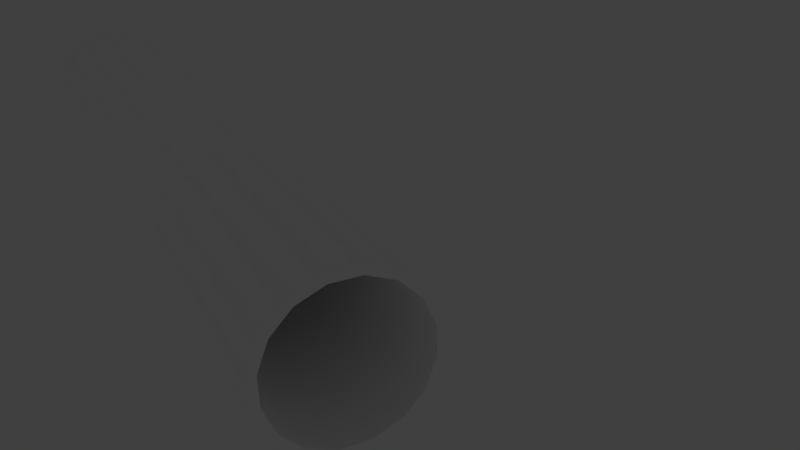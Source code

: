 # Source: big_white_tube.blend  (saved by Blender 2.78.0; exported with 4.5.12 LTS)
import bpy
from mathutils import Matrix  # noqa: F401  (used for matrix-valued properties, if any)

bpy.ops.wm.read_factory_settings(use_empty=True)
scene = bpy.context.scene
scene.name = 'Scene'

# ---- collections
col_collection_1 = bpy.data.collections.new('Collection 1'); scene.collection.children.link(col_collection_1)
col_collection_11 = bpy.data.collections.new('Collection 11'); scene.collection.children.link(col_collection_11)
col_collection_11.hide_render = True
col_collection_11.hide_viewport = True

# ---- materials (node trees are filled in below, after node groups)
mat_tube_text_white = bpy.data.materials.new('tube_text_white')
mat_tube_text_white.alpha_threshold = 0.0
mat_tube_text_white.use_transparent_shadow = False
mat_tube_text_white.preview_render_type = 'CUBE'
mat_tube_text_white.diffuse_color = (1.0, 1.0, 1.0, 1.0)
mat_tube_text_white.roughness = 0.5
mat_tube_text_white.specular_intensity = 0.0

# ---- material node trees

# ---- world
world_world = bpy.data.worlds.new('World'); scene.world = world_world
world_world.color = (0.05088, 0.05088, 0.05088)
world_world.use_sun_shadow = False
world_world.sun_shadow_jitter_overblur = 0.0
world_world.cycles.sampling_method = 'NONE'
world_world.cycles.sample_map_resolution = 256

# ---- cameras
cam_camera = bpy.data.cameras.new('Camera')
cam_camera.clip_end = 100.0
cam_camera.lens = 35.0
cam_camera.sensor_width = 32.0
cam_camera.sensor_height = 18.0
cam_camera.ortho_scale = 7.314
cam_camera.dof.focus_distance = 0.0
cam_camera.dof.aperture_fstop = 128.0

# ---- lights
light_sun_002 = bpy.data.lights.new('Sun.002', 'POINT')
light_sun_002.transmission_factor = 0.0
light_sun_002.energy = 100.0
light_sun_002.shadow_buffer_clip_start = 0.5
light_sun_002.shadow_soft_size = 0.1
light_sun_002.shadow_maximum_resolution = 0.006
light_sun_002.use_absolute_resolution = True
light_sun_002.cycles.use_multiple_importance_sampling = False
light_sun_001 = bpy.data.lights.new('Sun.001', 'POINT')
light_sun_001.transmission_factor = 0.0
light_sun_001.energy = 100.0
light_sun_001.shadow_buffer_clip_start = 0.5
light_sun_001.shadow_soft_size = 0.1
light_sun_001.shadow_maximum_resolution = 0.006
light_sun_001.use_absolute_resolution = True
light_sun_001.cycles.use_multiple_importance_sampling = False
light_sun = bpy.data.lights.new('Sun', 'POINT')
light_sun.transmission_factor = 0.0
light_sun.energy = 100.0
light_sun.shadow_buffer_clip_start = 0.5
light_sun.shadow_soft_size = 0.1
light_sun.shadow_maximum_resolution = 0.006
light_sun.use_absolute_resolution = True
light_sun.cycles.use_multiple_importance_sampling = False
light_lamp = bpy.data.lights.new('Lamp', 'POINT')
light_lamp.transmission_factor = 0.0
light_lamp.cutoff_distance = 30.0
light_lamp.energy = 100.0
light_lamp.shadow_buffer_clip_start = 1.001
light_lamp.shadow_soft_size = 0.1
light_lamp.shadow_maximum_resolution = 0.006
light_lamp.use_absolute_resolution = True
light_lamp.cycles.use_multiple_importance_sampling = False

# ---- meshes
me_cylinder_001 = bpy.data.meshes.new('Cylinder.001')
me_cylinder_001.from_pydata([(-0.9225, 0.3859, -1.0), (-0.9225, 0.3859, 1.0), (-0.7046, 0.7096, -1.0), (-0.7046, 0.7096, 1.0), (-0.3794, 0.9252, -1.0), (-0.3794, 0.9252, 1.0), (0.003522, 1.0, -1.0), (0.003521, 1.0, 1.0), (0.3859, 0.9225, -1.0), (0.3859, 0.9225, 1.0), (0.7096, 0.7046, -1.0), (0.7096, 0.7046, 1.0), (0.9252, 0.3794, -1.0), (0.9252, 0.3794, 1.0), (1.0, -0.003521, -1.0), (1.0, -0.003522, 1.0), (0.9225, -0.3859, -1.0), (0.9225, -0.3859, 1.0), (0.7046, -0.7096, -1.0), (0.7046, -0.7096, 1.0), (0.3794, -0.9252, -1.0), (0.3794, -0.9252, 1.0), (-0.003522, -1.0, -1.0), (-0.003522, -1.0, 1.0), (-0.3859, -0.9225, -1.0), (-0.3859, -0.9225, 1.0), (-0.7096, -0.7046, -1.0), (-0.7096, -0.7046, 1.0), (-0.9252, -0.3794, -1.0), (-0.9252, -0.3794, 1.0), (-1.0, 0.003524, -1.0), (-1.0, 0.003523, 1.0), (-0.8174, 0.3419, -1.0), (-0.8174, 0.3419, 1.0), (-0.6243, 0.6287, -1.0), (-0.6243, 0.6287, 1.0), (-0.3362, 0.8197, -1.0), (-0.3362, 0.8197, 1.0), (0.003119, 0.886, -1.0), (0.003118, 0.886, 1.0), (0.3419, 0.8174, -1.0), (0.3419, 0.8174, 1.0), (0.6287, 0.6243, -1.0), (0.6287, 0.6243, 1.0), (0.8197, 0.3362, -1.0), (0.8197, 0.3362, 1.0), (0.886, -0.003118, -1.0), (0.886, -0.003119, 1.0), (0.8174, -0.3419, -1.0), (0.8174, -0.3419, 1.0), (0.6243, -0.6287, -1.0), (0.6243, -0.6287, 1.0), (0.3362, -0.8197, -1.0), (0.3362, -0.8197, 1.0), (-0.003119, -0.886, -1.0), (-0.003119, -0.886, 1.0), (-0.3419, -0.8174, -1.0), (-0.3419, -0.8174, 1.0), (-0.6287, -0.6243, -1.0), (-0.6287, -0.6243, 1.0), (-0.8197, -0.3362, -1.0), (-0.8197, -0.3362, 1.0), (-0.886, 0.003121, -1.0), (-0.886, 0.00312, 1.0)], [], [(1, 3, 2, 0), (3, 5, 4, 2), (5, 7, 6, 4), (7, 9, 8, 6), (9, 11, 10, 8), (11, 13, 12, 10), (13, 15, 14, 12), (15, 17, 16, 14), (17, 19, 18, 16), (19, 21, 20, 18), (21, 23, 22, 20), (23, 25, 24, 22), (25, 27, 26, 24), (27, 29, 28, 26), (29, 31, 30, 28), (33, 63, 62, 32), (34, 35, 33, 32), (36, 37, 35, 34), (38, 39, 37, 36), (40, 41, 39, 38), (42, 43, 41, 40), (44, 45, 43, 42), (46, 47, 45, 44), (48, 49, 47, 46), (50, 51, 49, 48), (52, 53, 51, 50), (54, 55, 53, 52), (56, 57, 55, 54), (58, 59, 57, 56), (60, 61, 59, 58), (62, 63, 61, 60), (30, 0, 32, 62), (1, 31, 63, 33), (0, 2, 34, 32), (3, 1, 33, 35), (2, 4, 36, 34), (5, 3, 35, 37), (4, 6, 38, 36), (7, 5, 37, 39), (6, 8, 40, 38), (9, 7, 39, 41), (8, 10, 42, 40), (11, 9, 41, 43), (10, 12, 44, 42), (13, 11, 43, 45), (12, 14, 46, 44), (15, 13, 45, 47), (14, 16, 48, 46), (17, 15, 47, 49), (16, 18, 50, 48), (19, 17, 49, 51), (18, 20, 52, 50), (21, 19, 51, 53), (20, 22, 54, 52), (23, 21, 53, 55), (22, 24, 56, 54), (25, 23, 55, 57), (24, 26, 58, 56), (27, 25, 57, 59), (26, 28, 60, 58), (29, 27, 59, 61), (28, 30, 62, 60), (31, 29, 61, 63), (30, 31, 1, 0)])
me_cylinder_001.polygons.foreach_set('use_smooth', [1, 1, 1, 1, 1, 1, 1, 1, 1, 1, 1, 1, 1, 1, 1, 1, 1, 1, 1, 1, 1, 1, 1, 1, 1, 1, 1, 1, 1, 1, 1, 0, 0, 0, 0, 0, 0, 0, 0, 0, 0, 0, 0, 0, 0, 0, 0, 0, 0, 0, 0, 0, 0, 0, 0, 0, 0, 0, 0, 0, 0, 0, 0, 1])
_uv = me_cylinder_001.uv_layers.new(name='UVMap')
_uv.uv.foreach_set('vector', [0.1264, 0.6917, 0.06455, 0.6917, 0.06455, 0.3777, 0.1264, 0.3777, 0.06455, 0.6917, 0.002676, 0.6917, 0.002675, 0.3777, 0.06455, 0.3777, 0.9926, 0.6917, 0.9308, 0.6917, 0.9308, 0.3777, 0.9926, 0.3777, 0.9308, 0.6917, 0.8689, 0.6917, 0.8689, 0.3777, 0.9308, 0.3777, 0.8689, 0.6917, 0.807, 0.6917, 0.807, 0.3777, 0.8689, 0.3777, 0.807, 0.6917, 0.7451, 0.6917, 0.7451, 0.3777, 0.807, 0.3777, 0.7451, 0.6917, 0.6833, 0.6917, 0.6833, 0.3777, 0.7451, 0.3777, 0.6833, 0.6917, 0.6214, 0.6917, 0.6214, 0.3777, 0.6833, 0.3777, 0.6214, 0.6917, 0.5595, 0.6917, 0.5595, 0.3777, 0.6214, 0.3777, 0.5595, 0.6917, 0.4977, 0.6917, 0.4977, 0.3777, 0.5595, 0.3777, 0.4977, 0.6917, 0.4358, 0.6917, 0.4358, 0.3777, 0.4977, 0.3777, 0.4358, 0.6917, 0.3739, 0.6917, 0.3739, 0.3777, 0.4358, 0.3777, 0.3739, 0.6917, 0.312, 0.6917, 0.312, 0.3777, 0.3739, 0.3777, 0.312, 0.6917, 0.2502, 0.6917, 0.2502, 0.3777, 0.312, 0.3777, 0.2502, 0.6917, 0.1883, 0.6917, 0.1883, 0.3777, 0.2502, 0.3777, 0.8701, 0.3375, 0.8082, 0.3375, 0.8082, 0.01722, 0.8701, 0.01722, 0.9321, 0.01722, 0.9321, 0.3375, 0.8701, 0.3375, 0.8701, 0.01722, 0.994, 0.01722, 0.994, 0.3375, 0.9321, 0.3375, 0.9321, 0.01722, 0.06515, 0.01722, 0.06515, 0.3375, 0.003232, 0.3375, 0.003232, 0.01722, 0.1271, 0.01722, 0.1271, 0.3375, 0.06515, 0.3375, 0.06515, 0.01722, 0.189, 0.01722, 0.189, 0.3375, 0.1271, 0.3375, 0.1271, 0.01722, 0.2509, 0.01722, 0.2509, 0.3375, 0.189, 0.3375, 0.189, 0.01722, 0.3128, 0.01722, 0.3128, 0.3375, 0.2509, 0.3375, 0.2509, 0.01722, 0.3748, 0.01722, 0.3748, 0.3375, 0.3128, 0.3375, 0.3128, 0.01722, 0.4367, 0.01722, 0.4367, 0.3375, 0.3748, 0.3375, 0.3748, 0.01722, 0.4986, 0.01722, 0.4986, 0.3375, 0.4367, 0.3375, 0.4367, 0.01722, 0.5605, 0.01722, 0.5605, 0.3375, 0.4986, 0.3375, 0.4986, 0.01722, 0.6225, 0.01722, 0.6225, 0.3375, 0.5605, 0.3375, 0.5605, 0.01722, 0.6844, 0.01722, 0.6844, 0.3375, 0.6225, 0.3375, 0.6225, 0.01722, 0.7463, 0.01722, 0.7463, 0.3375, 0.6844, 0.3375, 0.6844, 0.01722, 0.8082, 0.01722, 0.8082, 0.3375, 0.7463, 0.3375, 0.7463, 0.01722, 0.02358, 0.7587, 0.06689, 0.7154, 0.07683, 0.7303, 0.03846, 0.7686, 0.8701, 0.3557, 0.8082, 0.3557, 0.8082, 0.3375, 0.8701, 0.3375, 0.06689, 0.7154, 0.1235, 0.692, 0.127, 0.7095, 0.07683, 0.7303, 0.9321, 0.3557, 0.8701, 0.3557, 0.8701, 0.3375, 0.9321, 0.3375, 0.1235, 0.692, 0.1847, 0.692, 0.1812, 0.7095, 0.127, 0.7095, 0.994, 0.3557, 0.9321, 0.3557, 0.9321, 0.3375, 0.994, 0.3375, 0.1847, 0.692, 0.2413, 0.7154, 0.2314, 0.7303, 0.1812, 0.7095, 0.06515, 0.3557, 0.003232, 0.3557, 0.003232, 0.3375, 0.06515, 0.3375, 0.2413, 0.7154, 0.2846, 0.7587, 0.2697, 0.7686, 0.2314, 0.7303, 0.1271, 0.3557, 0.06515, 0.3557, 0.06515, 0.3375, 0.1271, 0.3375, 0.2846, 0.7587, 0.308, 0.8153, 0.2905, 0.8188, 0.2697, 0.7686, 0.189, 0.3557, 0.1271, 0.3557, 0.1271, 0.3375, 0.189, 0.3375, 0.308, 0.8153, 0.308, 0.8765, 0.2905, 0.873, 0.2905, 0.8188, 0.2509, 0.3557, 0.189, 0.3557, 0.189, 0.3375, 0.2509, 0.3375, 0.308, 0.8765, 0.2846, 0.9331, 0.2697, 0.9232, 0.2905, 0.873, 0.3128, 0.3557, 0.2509, 0.3557, 0.2509, 0.3375, 0.3128, 0.3375, 0.2846, 0.9331, 0.2413, 0.9764, 0.2314, 0.9615, 0.2697, 0.9232, 0.3748, 0.3557, 0.3128, 0.3557, 0.3128, 0.3375, 0.3748, 0.3375, 0.2413, 0.9764, 0.1847, 0.9999, 0.1812, 0.9823, 0.2314, 0.9615, 0.4367, 0.3557, 0.3748, 0.3557, 0.3748, 0.3375, 0.4367, 0.3375, 0.1847, 0.9999, 0.1235, 0.9999, 0.127, 0.9823, 0.1812, 0.9823, 0.4986, 0.3557, 0.4367, 0.3557, 0.4367, 0.3375, 0.4986, 0.3375, 0.1235, 0.9999, 0.06689, 0.9764, 0.07683, 0.9615, 0.127, 0.9823, 0.5605, 0.3557, 0.4986, 0.3557, 0.4986, 0.3375, 0.5605, 0.3375, 0.06689, 0.9764, 0.02358, 0.9331, 0.03846, 0.9232, 0.07683, 0.9615, 0.6225, 0.3557, 0.5605, 0.3557, 0.5605, 0.3375, 0.6225, 0.3375, 0.02358, 0.9331, 0.000145, 0.8765, 0.01769, 0.873, 0.03846, 0.9232, 0.6844, 0.3557, 0.6225, 0.3557, 0.6225, 0.3375, 0.6844, 0.3375, 0.000145, 0.8765, 0.0001451, 0.8153, 0.01769, 0.8188, 0.01769, 0.873, 0.7463, 0.3557, 0.6844, 0.3557, 0.6844, 0.3375, 0.7463, 0.3375, 0.0001451, 0.8153, 0.02358, 0.7587, 0.03846, 0.7686, 0.01769, 0.8188, 0.8082, 0.3557, 0.7463, 0.3557, 0.7463, 0.3375, 0.8082, 0.3375, 0.1883, 0.3777, 0.1883, 0.6917, 0.1264, 0.6917, 0.1264, 0.3777])
me_cylinder_001.materials.append(mat_tube_text_white)
me_cylinder_001.use_remesh_preserve_volume = False
me_cylinder_001.use_remesh_preserve_attributes = False
me_cylinder_001.use_mirror_vertex_groups = False
me_cylinder_001.update()

# ---- objects
ob_cylinder_001 = bpy.data.objects.new('Cylinder.001', me_cylinder_001)
ob_camera = bpy.data.objects.new('Camera', cam_camera)
ob_sun_002 = bpy.data.objects.new('Sun.002', light_sun_002)
ob_sun_001 = bpy.data.objects.new('Sun.001', light_sun_001)
ob_sun = bpy.data.objects.new('Sun', light_sun)
ob_lamp = bpy.data.objects.new('Lamp', light_lamp)

# ---- transforms, parenting, visibility, modifiers, constraints
ob_cylinder_001.location = (0.0, 0.0, 0.0)
ob_cylinder_001.rotation_euler = (1.571, 3.704, 1.571)
ob_cylinder_001.scale = (1.0, 1.0, 6.245)
ob_cylinder_001.lineart.crease_threshold = 0.0
ob_camera.location = (12.49, -2.519, 4.257)
ob_camera.rotation_euler = (1.165, 0.01039, 1.116)
ob_camera.lock_rotations_4d = False
ob_camera.empty_display_type = 'ARROWS'
ob_camera.color = (0.0, 0.0, 0.0, 0.0)
ob_camera.display_type = 'WIRE'
ob_camera.lineart.crease_threshold = 0.0
ob_sun_002.location = (7.959, -0.02526, 3.644)
ob_sun_002.lineart.crease_threshold = 0.0
ob_sun_001.location = (0.3245, -1.301, 0.6796)
ob_sun_001.lineart.crease_threshold = 0.0
ob_sun.location = (-1.25, 0.03242, 6.496)
ob_sun.lineart.crease_threshold = 0.0
ob_lamp.location = (-7.17, -0.08433, 3.306)
ob_lamp.rotation_euler = (0.6503, 0.05522, 1.866)
ob_lamp.lock_rotations_4d = False
ob_lamp.empty_display_type = 'ARROWS'
ob_lamp.color = (0.0, 0.0, 0.0, 0.0)
ob_lamp.lineart.crease_threshold = 0.0

# ---- collection membership
col_collection_1.objects.link(ob_cylinder_001)
col_collection_1.objects.link(ob_camera)
col_collection_11.objects.link(ob_sun_002)
col_collection_11.objects.link(ob_sun_001)
col_collection_11.objects.link(ob_sun)
col_collection_11.objects.link(ob_lamp)

# ---- scene / render settings (as saved in the file)
scene.camera = ob_camera
scene.frame_start = 1; scene.frame_end = 250; scene.frame_set(1)
scene.render.engine = 'BLENDER_EEVEE_NEXT'
scene.render.resolution_percentage = 50
scene.render.dither_intensity = 0.0
scene.cycles.use_denoising = False
scene.cycles.samples = 10
scene.cycles.sampling_pattern = 'TABULATED_SOBOL'
scene.cycles.light_sampling_threshold = 0.0
scene.cycles.use_adaptive_sampling = False
scene.cycles.use_light_tree = False
scene.cycles.blur_glossy = 0.0
scene.cycles.pixel_filter_type = 'GAUSSIAN'
scene.cycles.sample_clamp_indirect = 0.0
scene.view_settings.view_transform = 'Standard'
bpy.context.view_layer.update()

